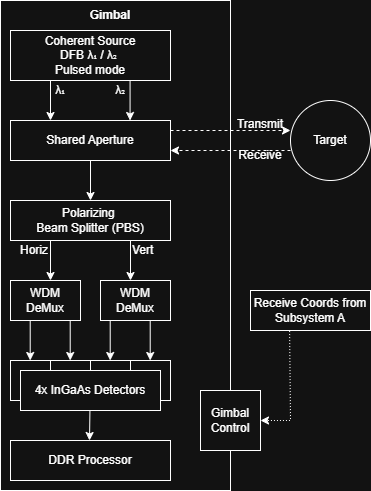

The diagram above was exported from draw.io. Its source (the exported page's mxGraphModel, read from the mxfile embedded in the PNG):
<mxGraphModel dx="935" dy="597" grid="1" gridSize="10" guides="1" tooltips="1" connect="1" arrows="1" fold="1" page="1" pageScale="1" pageWidth="850" pageHeight="1100" math="0" shadow="0">
  <root>
    <mxCell id="0" />
    <mxCell id="1" parent="0" />
    <mxCell id="2OGjyZ-J59Zd5tOAzLsd-6" parent="1" style="rounded=0;whiteSpace=wrap;html=1;" value="" vertex="1">
      <mxGeometry height="490" width="230" x="30" y="80" as="geometry" />
    </mxCell>
    <mxCell id="h_o8I1EN5Uo8G8ajCl76-1" parent="1" style="rounded=0;whiteSpace=wrap;html=1;" value="Coherent Source&lt;div&gt;&lt;div&gt;DFB λ₁ / λ₂&amp;nbsp;&lt;/div&gt;&lt;div&gt;&lt;span style=&quot;background-color: transparent; color: light-dark(rgb(0, 0, 0), rgb(255, 255, 255));&quot;&gt;Pulsed mode&lt;/span&gt;&lt;/div&gt;&lt;/div&gt;" vertex="1">
      <mxGeometry height="50" width="160" x="40" y="110" as="geometry" />
    </mxCell>
    <mxCell id="h_o8I1EN5Uo8G8ajCl76-3" parent="1" style="rounded=0;whiteSpace=wrap;html=1;" value="Shared Aperture" vertex="1">
      <mxGeometry height="40" width="160" x="40" y="200" as="geometry" />
    </mxCell>
    <mxCell id="h_o8I1EN5Uo8G8ajCl76-5" parent="1" style="rounded=0;whiteSpace=wrap;html=1;" value="Polarizing&amp;nbsp;&lt;div&gt;Beam Splitter (PBS)&lt;/div&gt;" vertex="1">
      <mxGeometry height="40" width="160" x="40" y="280" as="geometry" />
    </mxCell>
    <mxCell id="h_o8I1EN5Uo8G8ajCl76-6" parent="1" style="rounded=0;whiteSpace=wrap;html=1;" value="WDM DeMux" vertex="1">
      <mxGeometry height="40" width="70" x="40" y="360" as="geometry" />
    </mxCell>
    <mxCell id="h_o8I1EN5Uo8G8ajCl76-7" parent="1" style="rounded=0;whiteSpace=wrap;html=1;" value="WDM DeMux" vertex="1">
      <mxGeometry height="40" width="70" x="130" y="360" as="geometry" />
    </mxCell>
    <mxCell id="h_o8I1EN5Uo8G8ajCl76-8" parent="1" style="rounded=0;whiteSpace=wrap;html=1;" value="" vertex="1">
      <mxGeometry height="40" width="40" x="40" y="440" as="geometry" />
    </mxCell>
    <mxCell id="h_o8I1EN5Uo8G8ajCl76-9" parent="1" style="rounded=0;whiteSpace=wrap;html=1;" value="" vertex="1">
      <mxGeometry height="40" width="40" x="80" y="440" as="geometry" />
    </mxCell>
    <mxCell id="h_o8I1EN5Uo8G8ajCl76-10" parent="1" style="rounded=0;whiteSpace=wrap;html=1;" value="" vertex="1">
      <mxGeometry height="40" width="40" x="120" y="440" as="geometry" />
    </mxCell>
    <mxCell id="h_o8I1EN5Uo8G8ajCl76-11" parent="1" style="rounded=0;whiteSpace=wrap;html=1;" value="" vertex="1">
      <mxGeometry height="40" width="40" x="160" y="440" as="geometry" />
    </mxCell>
    <mxCell id="h_o8I1EN5Uo8G8ajCl76-12" parent="1" style="rounded=0;whiteSpace=wrap;html=1;" value="4x InGaAs Detectors" vertex="1">
      <mxGeometry height="40" width="140" x="50" y="450" as="geometry" />
    </mxCell>
    <mxCell id="h_o8I1EN5Uo8G8ajCl76-13" parent="1" style="rounded=0;whiteSpace=wrap;html=1;" value="DDR Processor" vertex="1">
      <mxGeometry height="40" width="160" x="40" y="520" as="geometry" />
    </mxCell>
    <mxCell id="h_o8I1EN5Uo8G8ajCl76-18" edge="1" parent="1" style="endArrow=classic;html=1;rounded=0;exitX=0.5;exitY=1;exitDx=0;exitDy=0;" value="">
      <mxGeometry height="50" relative="1" width="50" as="geometry">
        <mxPoint x="80" y="160" as="sourcePoint" />
        <mxPoint x="80" y="200" as="targetPoint" />
      </mxGeometry>
    </mxCell>
    <mxCell id="h_o8I1EN5Uo8G8ajCl76-20" edge="1" parent="1" style="endArrow=classic;html=1;rounded=0;exitX=0.5;exitY=1;exitDx=0;exitDy=0;" value="">
      <mxGeometry height="50" relative="1" width="50" as="geometry">
        <mxPoint x="120" y="240" as="sourcePoint" />
        <mxPoint x="120" y="280" as="targetPoint" />
      </mxGeometry>
    </mxCell>
    <mxCell id="h_o8I1EN5Uo8G8ajCl76-21" edge="1" parent="1" style="endArrow=classic;html=1;rounded=0;exitX=0.5;exitY=1;exitDx=0;exitDy=0;" value="">
      <mxGeometry height="50" relative="1" width="50" as="geometry">
        <mxPoint x="80" y="320" as="sourcePoint" />
        <mxPoint x="80" y="360" as="targetPoint" />
      </mxGeometry>
    </mxCell>
    <mxCell id="h_o8I1EN5Uo8G8ajCl76-22" edge="1" parent="1" style="endArrow=classic;html=1;rounded=0;exitX=0.5;exitY=1;exitDx=0;exitDy=0;" value="">
      <mxGeometry height="50" relative="1" width="50" as="geometry">
        <mxPoint x="160" y="320" as="sourcePoint" />
        <mxPoint x="160" y="360" as="targetPoint" />
      </mxGeometry>
    </mxCell>
    <mxCell id="h_o8I1EN5Uo8G8ajCl76-23" edge="1" parent="1" style="endArrow=classic;html=1;rounded=0;exitX=0.5;exitY=1;exitDx=0;exitDy=0;" value="">
      <mxGeometry height="50" relative="1" width="50" as="geometry">
        <mxPoint x="179.71" y="400" as="sourcePoint" />
        <mxPoint x="179.71" y="440" as="targetPoint" />
      </mxGeometry>
    </mxCell>
    <mxCell id="h_o8I1EN5Uo8G8ajCl76-25" edge="1" parent="1" style="endArrow=classic;html=1;rounded=0;exitX=0.5;exitY=1;exitDx=0;exitDy=0;" value="">
      <mxGeometry height="50" relative="1" width="50" as="geometry">
        <mxPoint x="139.71" y="400" as="sourcePoint" />
        <mxPoint x="139.71" y="440" as="targetPoint" />
      </mxGeometry>
    </mxCell>
    <mxCell id="h_o8I1EN5Uo8G8ajCl76-26" edge="1" parent="1" style="endArrow=classic;html=1;rounded=0;exitX=0.5;exitY=1;exitDx=0;exitDy=0;" value="">
      <mxGeometry height="50" relative="1" width="50" as="geometry">
        <mxPoint x="99.71000000000001" y="400" as="sourcePoint" />
        <mxPoint x="99.71000000000001" y="440" as="targetPoint" />
      </mxGeometry>
    </mxCell>
    <mxCell id="h_o8I1EN5Uo8G8ajCl76-27" edge="1" parent="1" style="endArrow=classic;html=1;rounded=0;exitX=0.5;exitY=1;exitDx=0;exitDy=0;" value="">
      <mxGeometry height="50" relative="1" width="50" as="geometry">
        <mxPoint x="59.71" y="400" as="sourcePoint" />
        <mxPoint x="59.71" y="440" as="targetPoint" />
      </mxGeometry>
    </mxCell>
    <mxCell id="h_o8I1EN5Uo8G8ajCl76-28" edge="1" parent="1" style="endArrow=classic;html=1;rounded=0;exitX=0.5;exitY=1;exitDx=0;exitDy=0;" value="">
      <mxGeometry height="50" relative="1" width="50" as="geometry">
        <mxPoint x="119.43" y="490" as="sourcePoint" />
        <mxPoint x="119" y="520" as="targetPoint" />
      </mxGeometry>
    </mxCell>
    <mxCell id="h_o8I1EN5Uo8G8ajCl76-32" edge="1" parent="1" source="h_o8I1EN5Uo8G8ajCl76-50" style="endArrow=classic;html=1;rounded=0;dashed=1;dashPattern=1 2;exitX=0.326;exitY=1.014;exitDx=0;exitDy=0;entryX=1;entryY=0.5;entryDx=0;entryDy=0;exitPerimeter=0;" target="2OGjyZ-J59Zd5tOAzLsd-1" value="">
      <mxGeometry height="50" relative="1" width="50" as="geometry">
        <Array as="points">
          <mxPoint x="320" y="500" />
        </Array>
        <mxPoint x="280" y="460" as="sourcePoint" />
        <mxPoint x="280" y="460" as="targetPoint" />
      </mxGeometry>
    </mxCell>
    <mxCell id="h_o8I1EN5Uo8G8ajCl76-33" edge="1" parent="1" style="endArrow=classic;html=1;rounded=0;exitX=1;exitY=0.5;exitDx=0;exitDy=0;dashed=1;" value="">
      <mxGeometry height="50" relative="1" width="50" as="geometry">
        <mxPoint x="200" y="210" as="sourcePoint" />
        <mxPoint x="320" y="210" as="targetPoint" />
      </mxGeometry>
    </mxCell>
    <mxCell id="h_o8I1EN5Uo8G8ajCl76-34" edge="1" parent="1" style="endArrow=classic;html=1;rounded=0;dashed=1;entryX=1;entryY=0.75;entryDx=0;entryDy=0;" target="h_o8I1EN5Uo8G8ajCl76-3" value="">
      <mxGeometry height="50" relative="1" width="50" as="geometry">
        <mxPoint x="320" y="230" as="sourcePoint" />
        <mxPoint x="500" y="230" as="targetPoint" />
      </mxGeometry>
    </mxCell>
    <mxCell id="h_o8I1EN5Uo8G8ajCl76-39" parent="1" style="text;html=1;whiteSpace=wrap;strokeColor=none;fillColor=none;align=left;verticalAlign=middle;rounded=0;" value="Vert" vertex="1">
      <mxGeometry height="20" width="40" x="160" y="320" as="geometry" />
    </mxCell>
    <mxCell id="h_o8I1EN5Uo8G8ajCl76-40" parent="1" style="text;html=1;whiteSpace=wrap;strokeColor=none;fillColor=none;align=right;verticalAlign=middle;rounded=0;" value="Horiz" vertex="1">
      <mxGeometry height="20" width="40" x="40" y="320" as="geometry" />
    </mxCell>
    <mxCell id="h_o8I1EN5Uo8G8ajCl76-44" parent="1" style="ellipse;whiteSpace=wrap;html=1;" value="Target" vertex="1">
      <mxGeometry height="80" width="80" x="320" y="180" as="geometry" />
    </mxCell>
    <mxCell id="h_o8I1EN5Uo8G8ajCl76-45" parent="1" style="text;html=1;whiteSpace=wrap;strokeColor=none;fillColor=none;align=center;verticalAlign=top;rounded=0;" value="Transmit" vertex="1">
      <mxGeometry height="20" width="60" x="260" y="190" as="geometry" />
    </mxCell>
    <mxCell id="h_o8I1EN5Uo8G8ajCl76-46" parent="1" style="text;html=1;whiteSpace=wrap;strokeColor=none;fillColor=none;align=center;verticalAlign=middle;rounded=0;" value="Receive" vertex="1">
      <mxGeometry height="10" width="60" x="260" y="230" as="geometry" />
    </mxCell>
    <mxCell id="h_o8I1EN5Uo8G8ajCl76-50" parent="1" style="rounded=0;whiteSpace=wrap;html=1;" value="Receive Coords from Subsystem A" vertex="1">
      <mxGeometry height="40" width="120" x="280" y="370" as="geometry" />
    </mxCell>
    <mxCell id="2OGjyZ-J59Zd5tOAzLsd-1" parent="1" style="rounded=0;whiteSpace=wrap;html=1;" value="Gimbal Control" vertex="1">
      <mxGeometry height="60" width="60" x="230" y="470" as="geometry" />
    </mxCell>
    <mxCell id="2OGjyZ-J59Zd5tOAzLsd-2" edge="1" parent="1" style="endArrow=classic;html=1;rounded=0;exitX=0.5;exitY=1;exitDx=0;exitDy=0;" value="">
      <mxGeometry height="50" relative="1" width="50" as="geometry">
        <mxPoint x="159.57" y="160" as="sourcePoint" />
        <mxPoint x="159.57" y="200" as="targetPoint" />
      </mxGeometry>
    </mxCell>
    <mxCell id="2OGjyZ-J59Zd5tOAzLsd-4" parent="1" style="text;html=1;whiteSpace=wrap;strokeColor=none;fillColor=none;align=center;verticalAlign=middle;rounded=0;" value="λ₁" vertex="1">
      <mxGeometry height="20" width="20" x="80" y="160" as="geometry" />
    </mxCell>
    <mxCell id="2OGjyZ-J59Zd5tOAzLsd-5" parent="1" style="text;html=1;whiteSpace=wrap;strokeColor=none;fillColor=none;align=center;verticalAlign=middle;rounded=0;" value="λ₂" vertex="1">
      <mxGeometry height="20" width="20" x="140" y="160" as="geometry" />
    </mxCell>
    <mxCell id="2OGjyZ-J59Zd5tOAzLsd-7" parent="1" style="text;html=1;whiteSpace=wrap;strokeColor=none;fillColor=none;align=center;verticalAlign=middle;rounded=0;fontStyle=1" value="Gimbal" vertex="1">
      <mxGeometry height="30" width="60" x="110" y="80" as="geometry" />
    </mxCell>
  </root>
</mxGraphModel>